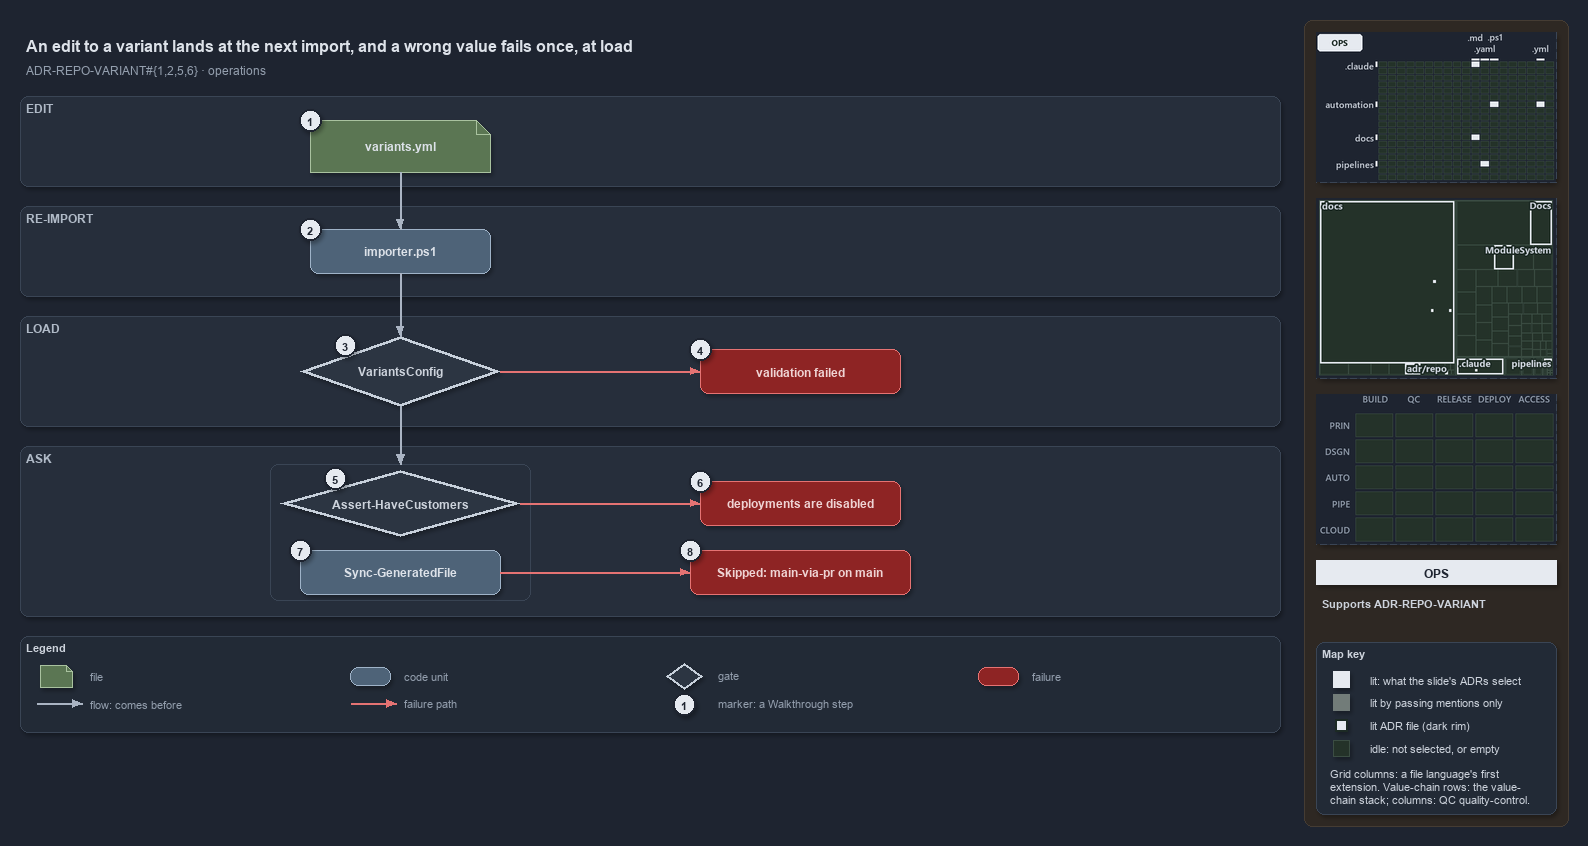

The diagram above was exported from draw.io. Its source (the exported page's mxGraphModel, read from the mxfile embedded in the PNG):
<mxGraphModel dx="1024" dy="768" grid="0" gridSize="10" guides="1" tooltips="1" connect="1" arrows="1" fold="1" page="1" pageScale="1" pageWidth="1572" pageHeight="736" background="#1E2430" math="0" shadow="1">
  <root>
    <mxCell id="0" />
    <mxCell id="1" parent="0" />
    <mxCell id="sidebar-bg" value="" style="rounded=1;arcSize=2;html=1;fillColor=#2E2823;strokeColor=#453C33;shadow=0;" vertex="1" parent="1">
      <mxGeometry x="1304" y="4" width="264" height="806" as="geometry" />
    </mxCell>
    <mxCell id="title" value="An edit to a variant lands at the next import, and a wrong value fails once, at load" style="text;html=1;align=left;verticalAlign=middle;fontSize=16;fontStyle=1;fontColor=#DDE2E9;" vertex="1" parent="1">
      <mxGeometry x="20" y="14" width="1260" height="30" as="geometry" />
    </mxCell>
    <mxCell id="subtitle" value="ADR-REPO-VARIANT#{1,2,5,6} &amp;#183; operations" style="text;html=1;align=left;verticalAlign=middle;fontSize=12;fontColor=#949FAE;" vertex="1" parent="1">
      <mxGeometry x="20" y="44" width="1240" height="20" as="geometry" />
    </mxCell>
    <mxCell id="band-edit" value="EDIT" style="rounded=1;html=1;arcSize=3;fillColor=#262E3B;strokeColor=#3A4555;verticalAlign=top;align=left;spacingLeft=8;fontStyle=1;fontSize=12;fontColor=#B0BAC7;" vertex="1" parent="1">
      <mxGeometry x="20" y="80" width="1260" height="90" as="geometry" />
    </mxCell>
    <mxCell id="band-import" value="RE-IMPORT" style="rounded=1;html=1;arcSize=3;fillColor=#262E3B;strokeColor=#3A4555;verticalAlign=top;align=left;spacingLeft=8;fontStyle=1;fontSize=12;fontColor=#B0BAC7;" vertex="1" parent="1">
      <mxGeometry x="20" y="190" width="1260" height="90" as="geometry" />
    </mxCell>
    <mxCell id="band-load" value="LOAD" style="rounded=1;html=1;arcSize=3;fillColor=#262E3B;strokeColor=#3A4555;verticalAlign=top;align=left;spacingLeft=8;fontStyle=1;fontSize=12;fontColor=#B0BAC7;" vertex="1" parent="1">
      <mxGeometry x="20" y="300" width="1260" height="110" as="geometry" />
    </mxCell>
    <mxCell id="band-ask" value="ASK" style="rounded=1;html=1;arcSize=3;fillColor=#262E3B;strokeColor=#3A4555;verticalAlign=top;align=left;spacingLeft=8;fontStyle=1;fontSize=12;fontColor=#B0BAC7;" vertex="1" parent="1">
      <mxGeometry x="20" y="430" width="1260" height="170" as="geometry" />
    </mxCell>
    <mxCell id="g-file" value="&lt;b&gt;variants.yml&lt;/b&gt;" style="shape=note;size=14;whiteSpace=wrap;html=1;fillColor=#5B7653;strokeColor=#A9C29F;fontColor=#DDE2E9;fontSize=12;" vertex="1" parent="1">
      <mxGeometry x="310" y="104" width="180" height="52" as="geometry" />
    </mxCell>
    <mxCell id="g-importer" value="&lt;b&gt;importer.ps1&lt;/b&gt;" style="rounded=1;whiteSpace=wrap;html=1;arcSize=20;fillColor=#4E6378;strokeColor=#9FB3C8;fontColor=#DDE2E9;fontSize=12;" vertex="1" parent="1">
      <mxGeometry x="310" y="213" width="180" height="44" as="geometry" />
    </mxCell>
    <mxCell id="g-variantsconfig" value="&lt;b&gt;VariantsConfig&lt;/b&gt;" style="rhombus;whiteSpace=wrap;html=1;fillColor=#2C3542;strokeColor=#C7D0DB;strokeWidth=3;fontColor=#CDD3DC;fontSize=12;" vertex="1" parent="1">
      <mxGeometry x="300" y="320" width="200" height="70" as="geometry" />
    </mxCell>
    <mxCell id="x-validation" value="&lt;b&gt;validation failed&lt;/b&gt;" style="rounded=1;whiteSpace=wrap;html=1;arcSize=20;fillColor=#8E2424;strokeColor=#E57373;fontColor=#EFD4D4;fontSize=12;" vertex="1" parent="1">
      <mxGeometry x="700" y="333" width="200" height="44" as="geometry" />
    </mxCell>
    <mxCell id="frame-ask" value="" style="rounded=1;html=1;arcSize=6;fillColor=none;strokeColor=#3A4555;" vertex="1" parent="1">
      <mxGeometry x="270" y="448" width="260" height="136" as="geometry" />
    </mxCell>
    <mxCell id="port-frame-top" value="" style="text;html=1;strokeColor=none;fillColor=none;" vertex="1" parent="1">
      <mxGeometry x="400" y="448" width="1" height="1" as="geometry" />
    </mxCell>
    <mxCell id="g-assert" value="&lt;b&gt;Assert-HaveCustomers&lt;/b&gt;" style="rhombus;whiteSpace=wrap;html=1;fillColor=#2C3542;strokeColor=#C7D0DB;strokeWidth=3;fontColor=#CDD3DC;fontSize=12;" vertex="1" parent="1">
      <mxGeometry x="280" y="454" width="240" height="66" as="geometry" />
    </mxCell>
    <mxCell id="x-disabled" value="&lt;b&gt;deployments are disabled&lt;/b&gt;" style="rounded=1;whiteSpace=wrap;html=1;arcSize=20;fillColor=#8E2424;strokeColor=#E57373;fontColor=#EFD4D4;fontSize=12;" vertex="1" parent="1">
      <mxGeometry x="700" y="465" width="200" height="44" as="geometry" />
    </mxCell>
    <mxCell id="g-sync" value="&lt;b&gt;Sync-GeneratedFile&lt;/b&gt;" style="rounded=1;whiteSpace=wrap;html=1;arcSize=20;fillColor=#4E6378;strokeColor=#9FB3C8;fontColor=#DDE2E9;fontSize=12;" vertex="1" parent="1">
      <mxGeometry x="300" y="534" width="200" height="44" as="geometry" />
    </mxCell>
    <mxCell id="x-skipped" value="&lt;b&gt;Skipped: main-via-pr on main&lt;/b&gt;" style="rounded=1;whiteSpace=wrap;html=1;arcSize=20;fillColor=#8E2424;strokeColor=#E57373;fontColor=#EFD4D4;fontSize=12;" vertex="1" parent="1">
      <mxGeometry x="690" y="534" width="220" height="44" as="geometry" />
    </mxCell>
    <mxCell id="e-file-importer" value="" style="edgeStyle=orthogonalEdgeStyle;rounded=1;html=1;endArrow=block;strokeColor=#AAB4C3;shadow=0;fontColor=#CDD3DC;" edge="1" parent="1" source="g-file" target="g-importer">
      <mxGeometry relative="1" as="geometry" />
    </mxCell>
    <mxCell id="e-importer-load" value="" style="edgeStyle=orthogonalEdgeStyle;rounded=1;html=1;endArrow=block;strokeColor=#AAB4C3;shadow=0;fontColor=#CDD3DC;" edge="1" parent="1" source="g-importer" target="g-variantsconfig">
      <mxGeometry relative="1" as="geometry" />
    </mxCell>
    <mxCell id="e-load-ask" value="" style="edgeStyle=orthogonalEdgeStyle;rounded=1;html=1;endArrow=block;strokeColor=#AAB4C3;shadow=0;fontColor=#CDD3DC;" edge="1" parent="1" source="g-variantsconfig" target="port-frame-top">
      <mxGeometry relative="1" as="geometry" />
    </mxCell>
    <mxCell id="e-load-validation" value="" style="edgeStyle=orthogonalEdgeStyle;rounded=1;html=1;endArrow=block;strokeColor=#E57373;shadow=0;fontColor=#CDD3DC;" edge="1" parent="1" source="g-variantsconfig" target="x-validation">
      <mxGeometry relative="1" as="geometry" />
    </mxCell>
    <mxCell id="e-assert-disabled" value="" style="edgeStyle=orthogonalEdgeStyle;rounded=1;html=1;endArrow=block;strokeColor=#E57373;shadow=0;fontColor=#CDD3DC;" edge="1" parent="1" source="g-assert" target="x-disabled">
      <mxGeometry relative="1" as="geometry" />
    </mxCell>
    <mxCell id="e-sync-skipped" value="" style="edgeStyle=orthogonalEdgeStyle;rounded=1;html=1;endArrow=block;strokeColor=#E57373;shadow=0;fontColor=#CDD3DC;" edge="1" parent="1" source="g-sync" target="x-skipped">
      <mxGeometry relative="1" as="geometry" />
    </mxCell>
    <mxCell id="mark-1" value="1" style="ellipse;html=1;fillColor=#E6EAF0;strokeColor=#1E2430;strokeWidth=2;fontColor=#1E2430;fontStyle=1;fontSize=11;" vertex="1" parent="1">
      <mxGeometry x="299" y="93" width="22" height="22" as="geometry" />
    </mxCell>
    <mxCell id="mark-2" value="2" style="ellipse;html=1;fillColor=#E6EAF0;strokeColor=#1E2430;strokeWidth=2;fontColor=#1E2430;fontStyle=1;fontSize=11;" vertex="1" parent="1">
      <mxGeometry x="299" y="202" width="22" height="22" as="geometry" />
    </mxCell>
    <mxCell id="mark-3" value="3" style="ellipse;html=1;fillColor=#E6EAF0;strokeColor=#1E2430;strokeWidth=2;fontColor=#1E2430;fontStyle=1;fontSize=11;" vertex="1" parent="1">
      <mxGeometry x="334" y="318" width="22" height="22" as="geometry" />
    </mxCell>
    <mxCell id="mark-4" value="4" style="ellipse;html=1;fillColor=#E6EAF0;strokeColor=#1E2430;strokeWidth=2;fontColor=#1E2430;fontStyle=1;fontSize=11;" vertex="1" parent="1">
      <mxGeometry x="689" y="322" width="22" height="22" as="geometry" />
    </mxCell>
    <mxCell id="mark-5" value="5" style="ellipse;html=1;fillColor=#E6EAF0;strokeColor=#1E2430;strokeWidth=2;fontColor=#1E2430;fontStyle=1;fontSize=11;" vertex="1" parent="1">
      <mxGeometry x="324" y="451" width="22" height="22" as="geometry" />
    </mxCell>
    <mxCell id="mark-6" value="6" style="ellipse;html=1;fillColor=#E6EAF0;strokeColor=#1E2430;strokeWidth=2;fontColor=#1E2430;fontStyle=1;fontSize=11;" vertex="1" parent="1">
      <mxGeometry x="689" y="454" width="22" height="22" as="geometry" />
    </mxCell>
    <mxCell id="mark-7" value="7" style="ellipse;html=1;fillColor=#E6EAF0;strokeColor=#1E2430;strokeWidth=2;fontColor=#1E2430;fontStyle=1;fontSize=11;" vertex="1" parent="1">
      <mxGeometry x="289" y="523" width="22" height="22" as="geometry" />
    </mxCell>
    <mxCell id="mark-8" value="8" style="ellipse;html=1;fillColor=#E6EAF0;strokeColor=#1E2430;strokeWidth=2;fontColor=#1E2430;fontStyle=1;fontSize=11;" vertex="1" parent="1">
      <mxGeometry x="679" y="523" width="22" height="22" as="geometry" />
    </mxCell>
    <mxCell id="legend" value="&lt;b&gt;Legend&lt;/b&gt;" style="rounded=1;whiteSpace=wrap;html=1;arcSize=6;fillColor=#222A36;strokeColor=#3A4555;align=left;verticalAlign=top;spacing=8;fontSize=11;fontColor=#CDD3DC;" vertex="1" parent="1">
      <mxGeometry x="20" y="620" width="1260" height="96" as="geometry" />
    </mxCell>
    <mxCell id="lg-0" value="" style="shape=note;size=6;html=1;fillColor=#5B7653;strokeColor=#A9C29F;" vertex="1" parent="1">
      <mxGeometry x="40" y="649" width="32" height="22" as="geometry" />
    </mxCell>
    <mxCell id="lg-0-t" value="file" style="text;html=1;align=left;verticalAlign=middle;fontSize=11;fontColor=#949FAE;" vertex="1" parent="1">
      <mxGeometry x="84" y="649" width="260" height="20" as="geometry" />
    </mxCell>
    <mxCell id="lg-1" value="" style="rounded=1;html=1;arcSize=20;fillColor=#4E6378;strokeColor=#9FB3C8;" vertex="1" parent="1">
      <mxGeometry x="350" y="651" width="40" height="18" as="geometry" />
    </mxCell>
    <mxCell id="lg-1-t" value="code unit" style="text;html=1;align=left;verticalAlign=middle;fontSize=11;fontColor=#949FAE;" vertex="1" parent="1">
      <mxGeometry x="398" y="649" width="260" height="20" as="geometry" />
    </mxCell>
    <mxCell id="lg-2" value="" style="rhombus;html=1;fillColor=#2C3542;strokeColor=#C7D0DB;strokeWidth=2;fontColor=#CDD3DC;" vertex="1" parent="1">
      <mxGeometry x="666" y="647" width="36" height="26" as="geometry" />
    </mxCell>
    <mxCell id="lg-2-t" value="gate" style="text;html=1;align=left;verticalAlign=middle;fontSize=11;fontColor=#949FAE;" vertex="1" parent="1">
      <mxGeometry x="712" y="649" width="260" height="20" as="geometry" />
    </mxCell>
    <mxCell id="lg-3" value="" style="rounded=1;html=1;arcSize=20;fillColor=#8E2424;strokeColor=#E57373;" vertex="1" parent="1">
      <mxGeometry x="978" y="651" width="40" height="18" as="geometry" />
    </mxCell>
    <mxCell id="lg-3-t" value="failure" style="text;html=1;align=left;verticalAlign=middle;fontSize=11;fontColor=#949FAE;" vertex="1" parent="1">
      <mxGeometry x="1026" y="649" width="260" height="20" as="geometry" />
    </mxCell>
    <mxCell id="lg-4-a" value="" style="text;html=1;strokeColor=none;fillColor=none;" vertex="1" parent="1">
      <mxGeometry x="36" y="687" width="1" height="1" as="geometry" />
    </mxCell>
    <mxCell id="lg-4-b" value="" style="text;html=1;strokeColor=none;fillColor=none;" vertex="1" parent="1">
      <mxGeometry x="82" y="687" width="1" height="1" as="geometry" />
    </mxCell>
    <mxCell id="lg-4" value="" style="edgeStyle=orthogonalEdgeStyle;rounded=1;html=1;endArrow=block;strokeColor=#AAB4C3;shadow=0;fontColor=#CDD3DC;" edge="1" parent="1" source="lg-4-a" target="lg-4-b">
      <mxGeometry relative="1" as="geometry" />
    </mxCell>
    <mxCell id="lg-4-t" value="flow: comes before" style="text;html=1;align=left;verticalAlign=middle;fontSize=11;fontColor=#949FAE;" vertex="1" parent="1">
      <mxGeometry x="84" y="677" width="260" height="20" as="geometry" />
    </mxCell>
    <mxCell id="lg-5-a" value="" style="text;html=1;strokeColor=none;fillColor=none;" vertex="1" parent="1">
      <mxGeometry x="350" y="687" width="1" height="1" as="geometry" />
    </mxCell>
    <mxCell id="lg-5-b" value="" style="text;html=1;strokeColor=none;fillColor=none;" vertex="1" parent="1">
      <mxGeometry x="396" y="687" width="1" height="1" as="geometry" />
    </mxCell>
    <mxCell id="lg-5" value="" style="edgeStyle=orthogonalEdgeStyle;rounded=1;html=1;endArrow=block;strokeColor=#E57373;shadow=0;fontColor=#CDD3DC;" edge="1" parent="1" source="lg-5-a" target="lg-5-b">
      <mxGeometry relative="1" as="geometry" />
    </mxCell>
    <mxCell id="lg-5-t" value="failure path" style="text;html=1;align=left;verticalAlign=middle;fontSize=11;fontColor=#949FAE;" vertex="1" parent="1">
      <mxGeometry x="398" y="677" width="260" height="20" as="geometry" />
    </mxCell>
    <mxCell id="lg-6" value="1" style="ellipse;html=1;fillColor=#E6EAF0;strokeColor=#1E2430;strokeWidth=2;fontColor=#1E2430;fontStyle=1;fontSize=11;" vertex="1" parent="1">
      <mxGeometry x="673" y="677" width="22" height="22" as="geometry" />
    </mxCell>
    <mxCell id="lg-6-t" value="marker: a Walkthrough step" style="text;html=1;align=left;verticalAlign=middle;fontSize=11;fontColor=#949FAE;" vertex="1" parent="1">
      <mxGeometry x="712" y="677" width="260" height="20" as="geometry" />
    </mxCell>
    <mxCell id="minimap-grid" value="" style="shape=image;imageAspect=0;rounded=1;arcSize=4;whiteSpace=wrap;html=1;fillColor=#262E3B;strokeColor=#3A4555;dashed=1;fontColor=#949FAE;fontSize=11;image=data:image/png,(base64 omitted: 11596 chars);" vertex="1" parent="1">
      <mxGeometry x="1316" y="16" width="240" height="150" as="geometry" />
    </mxCell>
    <mxCell id="minimap-tree" value="" style="shape=image;imageAspect=0;rounded=1;arcSize=4;whiteSpace=wrap;html=1;fillColor=#262E3B;strokeColor=#3A4555;dashed=1;fontColor=#949FAE;fontSize=11;image=data:image/png,(base64 omitted: 16416 chars);" vertex="1" parent="1">
      <mxGeometry x="1316" y="182" width="240" height="180" as="geometry" />
    </mxCell>
    <mxCell id="minimap-chain" value="" style="shape=image;imageAspect=0;rounded=1;arcSize=4;whiteSpace=wrap;html=1;fillColor=#262E3B;strokeColor=#3A4555;dashed=1;fontColor=#949FAE;fontSize=11;image=data:image/png,(base64 omitted: 11912 chars);" vertex="1" parent="1">
      <mxGeometry x="1316" y="378" width="240" height="150" as="geometry" />
    </mxCell>
    <mxCell id="lens-badge" value="OPS" style="rounded=0;whiteSpace=wrap;html=1;align=center;verticalAlign=middle;fontSize=12;fontStyle=1;fontColor=#1E2430;fillColor=#E6EAF0;strokeColor=none;" vertex="1" parent="1">
      <mxGeometry x="1316" y="544" width="240" height="24" as="geometry" />
    </mxCell>
    <mxCell id="supports" value="&lt;b&gt;Supports&lt;/b&gt; ADR-REPO-VARIANT" style="text;html=1;whiteSpace=wrap;align=left;verticalAlign=top;fontSize=11;fontColor=#CDD3DC;" vertex="1" parent="1">
      <mxGeometry x="1316" y="576" width="240" height="38" as="geometry" />
    </mxCell>
    <mxCell id="mapkey" value="&lt;b&gt;Map key&lt;/b&gt;" style="rounded=1;arcSize=6;whiteSpace=wrap;html=1;align=left;verticalAlign=top;fontSize=11;fontColor=#CDD3DC;fillColor=#222A36;strokeColor=#3A4555;spacingLeft=8;spacingTop=2;" vertex="1" parent="1">
      <mxGeometry x="1316" y="626" width="240" height="172" as="geometry" />
    </mxCell>
    <mxCell id="mapkey-lit" value="" style="rounded=0;html=1;fillColor=#E6EAF0;strokeColor=#E6EAF0;" vertex="1" parent="1">
      <mxGeometry x="1333.0" y="655.0" width="16" height="16" as="geometry" />
    </mxCell>
    <mxCell id="mapkey-lit-text" value="lit: what the slide's ADRs select" style="text;html=1;align=left;verticalAlign=middle;fontSize=11;fontColor=#CDD3DC;" vertex="1" parent="1">
      <mxGeometry x="1364" y="653" width="184" height="20" as="geometry" />
    </mxCell>
    <mxCell id="mapkey-touched" value="" style="rounded=0;html=1;fillColor=#727C79;strokeColor=#727C79;" vertex="1" parent="1">
      <mxGeometry x="1333.0" y="678.0" width="16" height="16" as="geometry" />
    </mxCell>
    <mxCell id="mapkey-touched-text" value="lit by passing mentions only" style="text;html=1;align=left;verticalAlign=middle;fontSize=11;fontColor=#CDD3DC;" vertex="1" parent="1">
      <mxGeometry x="1364" y="676" width="184" height="20" as="geometry" />
    </mxCell>
    <mxCell id="mapkey-adr" value="" style="rounded=0;html=1;fillColor=#E6EAF0;strokeColor=#1C2A24;strokeWidth=2;" vertex="1" parent="1">
      <mxGeometry x="1335.0" y="703.0" width="12" height="12" as="geometry" />
    </mxCell>
    <mxCell id="mapkey-adr-text" value="lit ADR file (dark rim)" style="text;html=1;align=left;verticalAlign=middle;fontSize=11;fontColor=#CDD3DC;" vertex="1" parent="1">
      <mxGeometry x="1364" y="699" width="184" height="20" as="geometry" />
    </mxCell>
    <mxCell id="mapkey-idle" value="" style="rounded=0;html=1;fillColor=#243229;strokeColor=#3B4D43;" vertex="1" parent="1">
      <mxGeometry x="1333.0" y="724.0" width="16" height="16" as="geometry" />
    </mxCell>
    <mxCell id="mapkey-idle-text" value="idle: not selected, or empty" style="text;html=1;align=left;verticalAlign=middle;fontSize=11;fontColor=#CDD3DC;" vertex="1" parent="1">
      <mxGeometry x="1364" y="722" width="184" height="20" as="geometry" />
    </mxCell>
    <mxCell id="mapkey-codes" value="Grid columns: a file language's first&lt;br&gt;extension. Value-chain rows: the value-&lt;br&gt;chain stack; columns: QC quality-control." style="text;html=1;align=left;verticalAlign=top;whiteSpace=wrap;fontSize=11;fontColor=#CDD3DC;" vertex="1" parent="1">
      <mxGeometry x="1324" y="746" width="224" height="46" as="geometry" />
    </mxCell>
  </root>
</mxGraphModel>